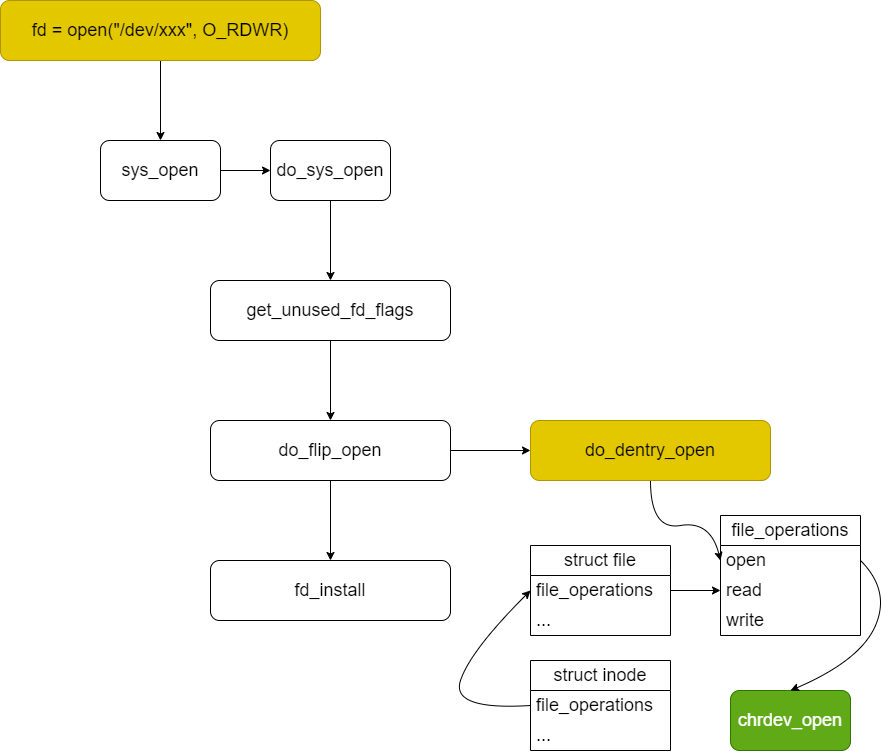

The diagram above was exported from draw.io. Its source (the exported page's mxGraphModel, read from the mxfile embedded in the PNG):
<mxGraphModel dx="1098" dy="988" grid="1" gridSize="10" guides="1" tooltips="1" connect="1" arrows="1" fold="1" page="1" pageScale="1" pageWidth="850" pageHeight="1100" math="0" shadow="0">
  <root>
    <mxCell id="0" />
    <mxCell id="1" parent="0" />
    <mxCell id="4sZPIqzq54UZ6Qq75txv-3" value="" style="edgeStyle=none;html=1;fontSize=18;" parent="1" source="4sZPIqzq54UZ6Qq75txv-1" target="4sZPIqzq54UZ6Qq75txv-2" edge="1">
      <mxGeometry relative="1" as="geometry" />
    </mxCell>
    <mxCell id="4sZPIqzq54UZ6Qq75txv-1" value="fd = open(&quot;/dev/xxx&quot;, O_RDWR)" style="rounded=1;whiteSpace=wrap;html=1;fontSize=18;fillColor=#e3c800;fontColor=#000000;strokeColor=#B09500;" parent="1" vertex="1">
      <mxGeometry x="160" y="120" width="320" height="60" as="geometry" />
    </mxCell>
    <mxCell id="4sZPIqzq54UZ6Qq75txv-5" value="" style="edgeStyle=none;html=1;fontSize=18;" parent="1" source="4sZPIqzq54UZ6Qq75txv-2" target="4sZPIqzq54UZ6Qq75txv-4" edge="1">
      <mxGeometry relative="1" as="geometry" />
    </mxCell>
    <mxCell id="4sZPIqzq54UZ6Qq75txv-2" value="sys_open" style="whiteSpace=wrap;html=1;fontSize=18;rounded=1;" parent="1" vertex="1">
      <mxGeometry x="260" y="260" width="120" height="60" as="geometry" />
    </mxCell>
    <mxCell id="4sZPIqzq54UZ6Qq75txv-7" value="" style="edgeStyle=none;html=1;fontSize=18;" parent="1" source="4sZPIqzq54UZ6Qq75txv-4" target="4sZPIqzq54UZ6Qq75txv-6" edge="1">
      <mxGeometry relative="1" as="geometry" />
    </mxCell>
    <mxCell id="4sZPIqzq54UZ6Qq75txv-4" value="do_sys_open" style="whiteSpace=wrap;html=1;fontSize=18;rounded=1;" parent="1" vertex="1">
      <mxGeometry x="430" y="260" width="120" height="60" as="geometry" />
    </mxCell>
    <mxCell id="4sZPIqzq54UZ6Qq75txv-9" value="" style="edgeStyle=none;html=1;fontSize=18;" parent="1" source="4sZPIqzq54UZ6Qq75txv-6" target="4sZPIqzq54UZ6Qq75txv-8" edge="1">
      <mxGeometry relative="1" as="geometry" />
    </mxCell>
    <mxCell id="4sZPIqzq54UZ6Qq75txv-6" value="get_unused_fd_flags" style="whiteSpace=wrap;html=1;fontSize=18;rounded=1;" parent="1" vertex="1">
      <mxGeometry x="370" y="400" width="240" height="60" as="geometry" />
    </mxCell>
    <mxCell id="4sZPIqzq54UZ6Qq75txv-11" value="" style="edgeStyle=none;html=1;fontSize=18;" parent="1" source="4sZPIqzq54UZ6Qq75txv-8" target="4sZPIqzq54UZ6Qq75txv-10" edge="1">
      <mxGeometry relative="1" as="geometry" />
    </mxCell>
    <mxCell id="4sZPIqzq54UZ6Qq75txv-13" value="" style="edgeStyle=none;html=1;fontSize=18;" parent="1" source="4sZPIqzq54UZ6Qq75txv-8" target="4sZPIqzq54UZ6Qq75txv-12" edge="1">
      <mxGeometry relative="1" as="geometry" />
    </mxCell>
    <mxCell id="4sZPIqzq54UZ6Qq75txv-8" value="do_flip_open" style="whiteSpace=wrap;html=1;fontSize=18;rounded=1;" parent="1" vertex="1">
      <mxGeometry x="370" y="540" width="240" height="60" as="geometry" />
    </mxCell>
    <mxCell id="4sZPIqzq54UZ6Qq75txv-10" value="fd_install" style="whiteSpace=wrap;html=1;fontSize=18;rounded=1;" parent="1" vertex="1">
      <mxGeometry x="370" y="680" width="240" height="60" as="geometry" />
    </mxCell>
    <mxCell id="4sZPIqzq54UZ6Qq75txv-12" value="do_dentry_open" style="whiteSpace=wrap;html=1;fontSize=18;rounded=1;fillColor=#e3c800;fontColor=#000000;strokeColor=#B09500;" parent="1" vertex="1">
      <mxGeometry x="690" y="540" width="240" height="60" as="geometry" />
    </mxCell>
    <mxCell id="4sZPIqzq54UZ6Qq75txv-14" value="struct file" style="swimlane;fontStyle=0;childLayout=stackLayout;horizontal=1;startSize=30;horizontalStack=0;resizeParent=1;resizeParentMax=0;resizeLast=0;collapsible=1;marginBottom=0;whiteSpace=wrap;html=1;fontSize=18;" parent="1" vertex="1">
      <mxGeometry x="690" y="665" width="140" height="90" as="geometry" />
    </mxCell>
    <mxCell id="4sZPIqzq54UZ6Qq75txv-15" value="file_operations" style="text;strokeColor=none;fillColor=none;align=left;verticalAlign=middle;spacingLeft=4;spacingRight=4;overflow=hidden;points=[[0,0.5],[1,0.5]];portConstraint=eastwest;rotatable=0;whiteSpace=wrap;html=1;fontSize=18;" parent="4sZPIqzq54UZ6Qq75txv-14" vertex="1">
      <mxGeometry y="30" width="140" height="30" as="geometry" />
    </mxCell>
    <mxCell id="4sZPIqzq54UZ6Qq75txv-16" value="..." style="text;strokeColor=none;fillColor=none;align=left;verticalAlign=middle;spacingLeft=4;spacingRight=4;overflow=hidden;points=[[0,0.5],[1,0.5]];portConstraint=eastwest;rotatable=0;whiteSpace=wrap;html=1;fontSize=18;" parent="4sZPIqzq54UZ6Qq75txv-14" vertex="1">
      <mxGeometry y="60" width="140" height="30" as="geometry" />
    </mxCell>
    <mxCell id="4sZPIqzq54UZ6Qq75txv-19" value="file_operations" style="swimlane;fontStyle=0;childLayout=stackLayout;horizontal=1;startSize=30;horizontalStack=0;resizeParent=1;resizeParentMax=0;resizeLast=0;collapsible=1;marginBottom=0;whiteSpace=wrap;html=1;fontSize=18;" parent="1" vertex="1">
      <mxGeometry x="880" y="635" width="140" height="120" as="geometry" />
    </mxCell>
    <mxCell id="4sZPIqzq54UZ6Qq75txv-20" value="open" style="text;strokeColor=none;fillColor=none;align=left;verticalAlign=middle;spacingLeft=4;spacingRight=4;overflow=hidden;points=[[0,0.5],[1,0.5]];portConstraint=eastwest;rotatable=0;whiteSpace=wrap;html=1;fontSize=18;" parent="4sZPIqzq54UZ6Qq75txv-19" vertex="1">
      <mxGeometry y="30" width="140" height="30" as="geometry" />
    </mxCell>
    <mxCell id="4sZPIqzq54UZ6Qq75txv-21" value="read" style="text;strokeColor=none;fillColor=none;align=left;verticalAlign=middle;spacingLeft=4;spacingRight=4;overflow=hidden;points=[[0,0.5],[1,0.5]];portConstraint=eastwest;rotatable=0;whiteSpace=wrap;html=1;fontSize=18;" parent="4sZPIqzq54UZ6Qq75txv-19" vertex="1">
      <mxGeometry y="60" width="140" height="30" as="geometry" />
    </mxCell>
    <mxCell id="4sZPIqzq54UZ6Qq75txv-22" value="write" style="text;strokeColor=none;fillColor=none;align=left;verticalAlign=middle;spacingLeft=4;spacingRight=4;overflow=hidden;points=[[0,0.5],[1,0.5]];portConstraint=eastwest;rotatable=0;whiteSpace=wrap;html=1;fontSize=18;" parent="4sZPIqzq54UZ6Qq75txv-19" vertex="1">
      <mxGeometry y="90" width="140" height="30" as="geometry" />
    </mxCell>
    <mxCell id="4sZPIqzq54UZ6Qq75txv-24" style="edgeStyle=none;html=1;exitX=1;exitY=0.5;exitDx=0;exitDy=0;fontSize=18;" parent="1" source="4sZPIqzq54UZ6Qq75txv-15" target="4sZPIqzq54UZ6Qq75txv-21" edge="1">
      <mxGeometry relative="1" as="geometry" />
    </mxCell>
    <mxCell id="4sZPIqzq54UZ6Qq75txv-25" value="" style="curved=1;endArrow=classic;html=1;fontSize=18;exitX=0.5;exitY=1;exitDx=0;exitDy=0;entryX=0;entryY=0.5;entryDx=0;entryDy=0;" parent="1" source="4sZPIqzq54UZ6Qq75txv-12" target="4sZPIqzq54UZ6Qq75txv-20" edge="1">
      <mxGeometry width="50" height="50" relative="1" as="geometry">
        <mxPoint x="840" y="520" as="sourcePoint" />
        <mxPoint x="890" y="470" as="targetPoint" />
        <Array as="points">
          <mxPoint x="810" y="650" />
          <mxPoint x="870" y="640" />
        </Array>
      </mxGeometry>
    </mxCell>
    <mxCell id="4sZPIqzq54UZ6Qq75txv-27" value="chrdev_open" style="rounded=1;whiteSpace=wrap;html=1;fontSize=18;fillColor=#60a917;fontColor=#ffffff;strokeColor=#2D7600;" parent="1" vertex="1">
      <mxGeometry x="890" y="810" width="120" height="60" as="geometry" />
    </mxCell>
    <mxCell id="uCneraQBEobx_cv2M_zf-1" value="struct inode" style="swimlane;fontStyle=0;childLayout=stackLayout;horizontal=1;startSize=30;horizontalStack=0;resizeParent=1;resizeParentMax=0;resizeLast=0;collapsible=1;marginBottom=0;whiteSpace=wrap;html=1;fontSize=18;" parent="1" vertex="1">
      <mxGeometry x="690" y="780" width="140" height="90" as="geometry" />
    </mxCell>
    <mxCell id="uCneraQBEobx_cv2M_zf-2" value="file_operations" style="text;strokeColor=none;fillColor=none;align=left;verticalAlign=middle;spacingLeft=4;spacingRight=4;overflow=hidden;points=[[0,0.5],[1,0.5]];portConstraint=eastwest;rotatable=0;whiteSpace=wrap;html=1;fontSize=18;" parent="uCneraQBEobx_cv2M_zf-1" vertex="1">
      <mxGeometry y="30" width="140" height="30" as="geometry" />
    </mxCell>
    <mxCell id="uCneraQBEobx_cv2M_zf-3" value="..." style="text;strokeColor=none;fillColor=none;align=left;verticalAlign=middle;spacingLeft=4;spacingRight=4;overflow=hidden;points=[[0,0.5],[1,0.5]];portConstraint=eastwest;rotatable=0;whiteSpace=wrap;html=1;fontSize=18;" parent="uCneraQBEobx_cv2M_zf-1" vertex="1">
      <mxGeometry y="60" width="140" height="30" as="geometry" />
    </mxCell>
    <mxCell id="uCneraQBEobx_cv2M_zf-4" value="" style="curved=1;endArrow=classic;html=1;fontSize=18;exitX=0;exitY=0.5;exitDx=0;exitDy=0;entryX=0;entryY=0.5;entryDx=0;entryDy=0;" parent="1" source="uCneraQBEobx_cv2M_zf-2" target="4sZPIqzq54UZ6Qq75txv-15" edge="1">
      <mxGeometry width="50" height="50" relative="1" as="geometry">
        <mxPoint x="560" y="830" as="sourcePoint" />
        <mxPoint x="610" y="780" as="targetPoint" />
        <Array as="points">
          <mxPoint x="610" y="830" />
          <mxPoint x="630" y="770" />
        </Array>
      </mxGeometry>
    </mxCell>
    <mxCell id="uCneraQBEobx_cv2M_zf-5" value="" style="curved=1;endArrow=classic;html=1;fontSize=18;exitX=1;exitY=0.5;exitDx=0;exitDy=0;entryX=0.5;entryY=0;entryDx=0;entryDy=0;" parent="1" source="4sZPIqzq54UZ6Qq75txv-20" target="4sZPIqzq54UZ6Qq75txv-27" edge="1">
      <mxGeometry width="50" height="50" relative="1" as="geometry">
        <mxPoint x="1050" y="760" as="sourcePoint" />
        <mxPoint x="1100" y="710" as="targetPoint" />
        <Array as="points">
          <mxPoint x="1050" y="710" />
          <mxPoint x="1020" y="780" />
        </Array>
      </mxGeometry>
    </mxCell>
  </root>
</mxGraphModel>